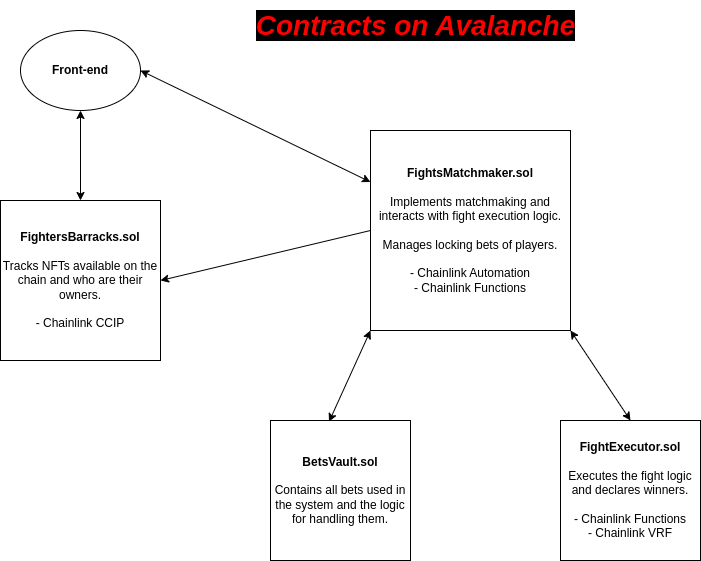

The diagram above was exported from draw.io. Its source (the exported page's mxGraphModel, read from the mxfile embedded in the PNG):
<mxGraphModel dx="1364" dy="779" grid="1" gridSize="10" guides="1" tooltips="1" connect="1" arrows="1" fold="1" page="1" pageScale="1" pageWidth="850" pageHeight="1100" math="0" shadow="0">
  <root>
    <mxCell id="0" />
    <mxCell id="1" parent="0" />
    <mxCell id="_mWd2oMv6gJnHSRWbhkE-1" value="&lt;b&gt;&lt;font color=&quot;#ff0000&quot; size=&quot;1&quot; style=&quot;&quot;&gt;&lt;i style=&quot;font-size: 28px; background-color: rgb(0, 0, 0);&quot;&gt;Contracts on Avalanche&lt;/i&gt;&lt;/font&gt;&lt;/b&gt;" style="text;html=1;align=center;verticalAlign=middle;resizable=0;points=[];autosize=1;strokeColor=none;fillColor=none;" parent="1" vertex="1">
      <mxGeometry x="295" y="60" width="340" height="50" as="geometry" />
    </mxCell>
    <mxCell id="_mWd2oMv6gJnHSRWbhkE-9" value="&lt;b&gt;BetsVault.sol&lt;br&gt;&lt;br&gt;&lt;/b&gt;Contains all bets used in the system and the logic for handling them." style="whiteSpace=wrap;html=1;aspect=fixed;" parent="1" vertex="1">
      <mxGeometry x="320" y="480" width="140" height="140" as="geometry" />
    </mxCell>
    <mxCell id="_mWd2oMv6gJnHSRWbhkE-10" value="&lt;b&gt;FightsMatchmaker.sol&lt;/b&gt;&lt;br&gt;&lt;br&gt;Implements matchmaking and interacts with fight execution logic.&lt;br&gt;&lt;br&gt;Manages locking bets of players.&lt;br&gt;&lt;br&gt;- Chainlink Automation&lt;br style=&quot;border-color: var(--border-color);&quot;&gt;- Chainlink Functions" style="whiteSpace=wrap;html=1;aspect=fixed;" parent="1" vertex="1">
      <mxGeometry x="420" y="190" width="200" height="200" as="geometry" />
    </mxCell>
    <mxCell id="_mWd2oMv6gJnHSRWbhkE-11" value="&lt;b&gt;FightExecutor.sol&lt;/b&gt;&lt;br&gt;&lt;br&gt;Executes the fight logic and declares winners.&lt;br&gt;&lt;br&gt;- Chainlink Functions&lt;br style=&quot;border-color: var(--border-color);&quot;&gt;- Chainlink VRF" style="whiteSpace=wrap;html=1;aspect=fixed;" parent="1" vertex="1">
      <mxGeometry x="610" y="480" width="140" height="140" as="geometry" />
    </mxCell>
    <mxCell id="_mWd2oMv6gJnHSRWbhkE-18" value="&lt;b&gt;Front-end&lt;/b&gt;" style="ellipse;whiteSpace=wrap;html=1;" parent="1" vertex="1">
      <mxGeometry x="70" y="90" width="120" height="80" as="geometry" />
    </mxCell>
    <mxCell id="_mWd2oMv6gJnHSRWbhkE-19" value="" style="endArrow=classic;startArrow=classic;html=1;rounded=0;exitX=1;exitY=0.5;exitDx=0;exitDy=0;" parent="1" source="_mWd2oMv6gJnHSRWbhkE-18" target="_mWd2oMv6gJnHSRWbhkE-10" edge="1">
      <mxGeometry width="50" height="50" relative="1" as="geometry">
        <mxPoint x="440" y="330" as="sourcePoint" />
        <mxPoint x="320" y="170" as="targetPoint" />
      </mxGeometry>
    </mxCell>
    <mxCell id="_mWd2oMv6gJnHSRWbhkE-22" value="" style="endArrow=classic;startArrow=classic;html=1;rounded=0;exitX=0.418;exitY=0.009;exitDx=0;exitDy=0;exitPerimeter=0;entryX=0;entryY=1;entryDx=0;entryDy=0;" parent="1" source="_mWd2oMv6gJnHSRWbhkE-9" target="_mWd2oMv6gJnHSRWbhkE-10" edge="1">
      <mxGeometry width="50" height="50" relative="1" as="geometry">
        <mxPoint x="440" y="450" as="sourcePoint" />
        <mxPoint x="490" y="400" as="targetPoint" />
      </mxGeometry>
    </mxCell>
    <mxCell id="_mWd2oMv6gJnHSRWbhkE-23" value="" style="endArrow=classic;startArrow=classic;html=1;rounded=0;exitX=0.5;exitY=0;exitDx=0;exitDy=0;entryX=1;entryY=1;entryDx=0;entryDy=0;" parent="1" source="_mWd2oMv6gJnHSRWbhkE-11" target="_mWd2oMv6gJnHSRWbhkE-10" edge="1">
      <mxGeometry width="50" height="50" relative="1" as="geometry">
        <mxPoint x="440" y="450" as="sourcePoint" />
        <mxPoint x="490" y="400" as="targetPoint" />
      </mxGeometry>
    </mxCell>
    <mxCell id="_mWd2oMv6gJnHSRWbhkE-32" value="&lt;span style=&quot;border-color: var(--border-color);&quot;&gt;&lt;b&gt;FightersBarracks.sol&lt;/b&gt;&lt;br&gt;&lt;br&gt;Tracks NFTs available on the chain and who are their owners.&lt;br&gt;&lt;br&gt;- Chainlink CCIP&lt;br style=&quot;border-color: var(--border-color);&quot;&gt;&lt;/span&gt;" style="whiteSpace=wrap;html=1;aspect=fixed;" parent="1" vertex="1">
      <mxGeometry x="50" y="260" width="160" height="160" as="geometry" />
    </mxCell>
    <mxCell id="QG7jvCOpU5ZhaehJVb79-1" value="" style="endArrow=classic;startArrow=classic;html=1;rounded=0;exitX=0.5;exitY=0;exitDx=0;exitDy=0;entryX=0.5;entryY=1;entryDx=0;entryDy=0;" parent="1" source="_mWd2oMv6gJnHSRWbhkE-32" target="_mWd2oMv6gJnHSRWbhkE-18" edge="1">
      <mxGeometry width="50" height="50" relative="1" as="geometry">
        <mxPoint x="400" y="430" as="sourcePoint" />
        <mxPoint x="450" y="380" as="targetPoint" />
      </mxGeometry>
    </mxCell>
    <mxCell id="syGgL0EpN87OowODmjLv-1" value="" style="endArrow=classic;html=1;rounded=0;entryX=1;entryY=0.5;entryDx=0;entryDy=0;exitX=0;exitY=0.5;exitDx=0;exitDy=0;" edge="1" parent="1" source="_mWd2oMv6gJnHSRWbhkE-10" target="_mWd2oMv6gJnHSRWbhkE-32">
      <mxGeometry width="50" height="50" relative="1" as="geometry">
        <mxPoint x="400" y="430" as="sourcePoint" />
        <mxPoint x="450" y="380" as="targetPoint" />
      </mxGeometry>
    </mxCell>
  </root>
</mxGraphModel>